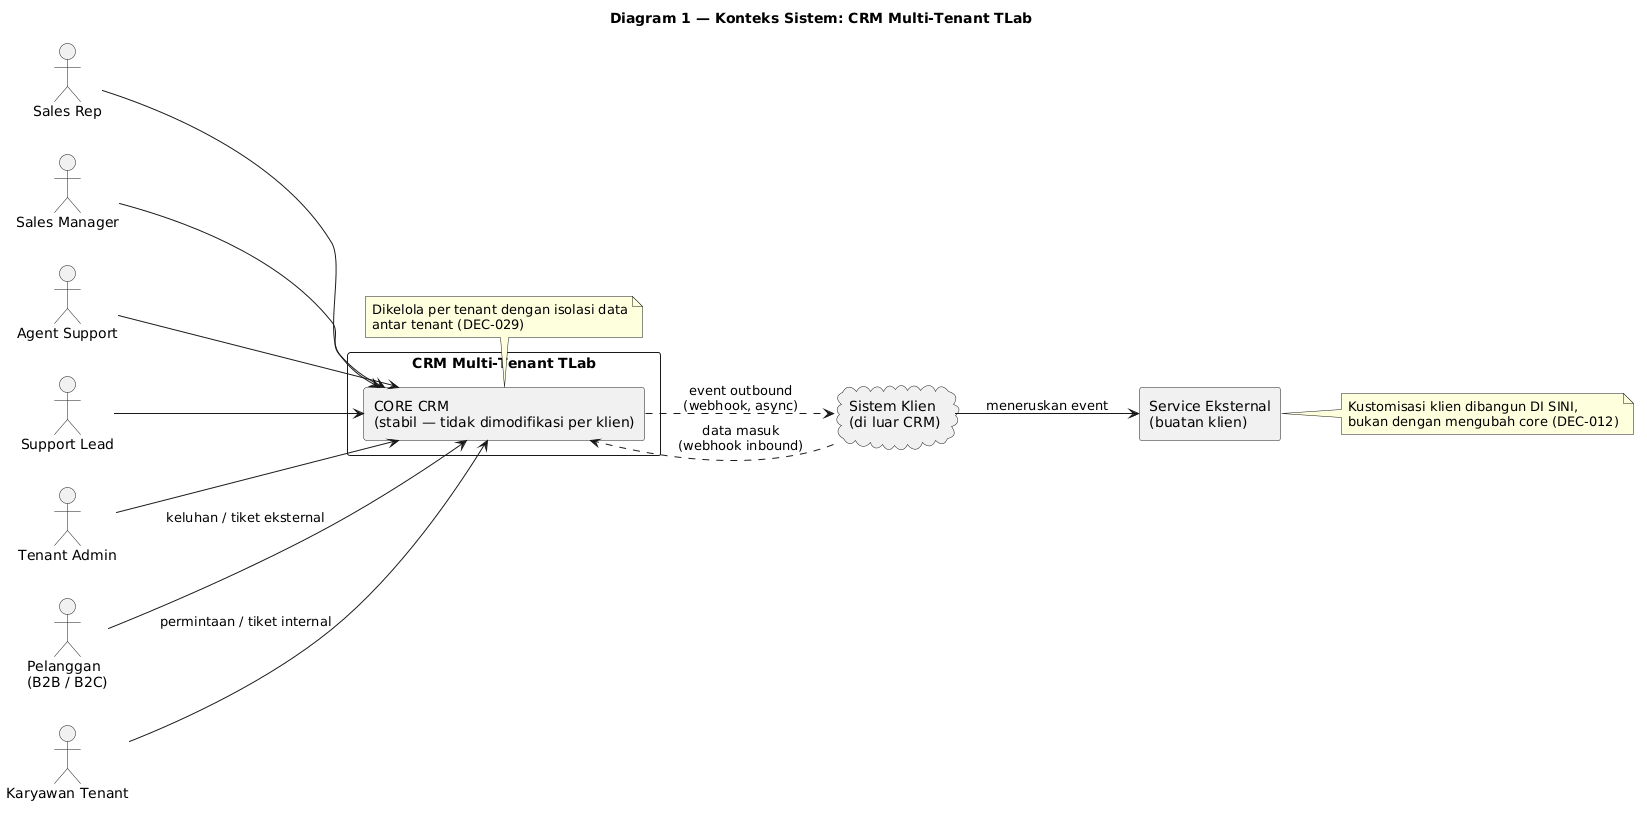

The diagram above was rendered by PlantUML. Its source (embedded in the PNG):
@startuml
title Diagram 1 — Konteks Sistem: CRM Multi-Tenant TLab

skinparam shadowing false
skinparam componentStyle rectangle
left to right direction

actor "Sales Rep" as SR
actor "Sales Manager" as SM
actor "Agent Support" as AS
actor "Support Lead" as SL
actor "Tenant Admin" as TA
actor "Pelanggan\n(B2B / B2C)" as CUST
actor "Karyawan Tenant" as EMP

rectangle "CRM Multi-Tenant TLab" as CRMBOUND {
  component "CORE CRM\n(stabil — tidak dimodifikasi per klien)" as CORE
}

cloud "Sistem Klien\n(di luar CRM)" as EXT
component "Service Eksternal\n(buatan klien)" as SVC

SR --> CORE
SM --> CORE
AS --> CORE
SL --> CORE
TA --> CORE
EMP --> CORE : permintaan / tiket internal
CUST --> CORE : keluhan / tiket eksternal

CORE ..> EXT : event outbound\n(webhook, async)
EXT ..> CORE : data masuk\n(webhook inbound)
EXT --> SVC : meneruskan event
note right of SVC
  Kustomisasi klien dibangun DI SINI,
  bukan dengan mengubah core (DEC-012)
end note

note bottom of CORE
  Dikelola per tenant dengan isolasi data
  antar tenant (DEC-029)
end note
@enduml